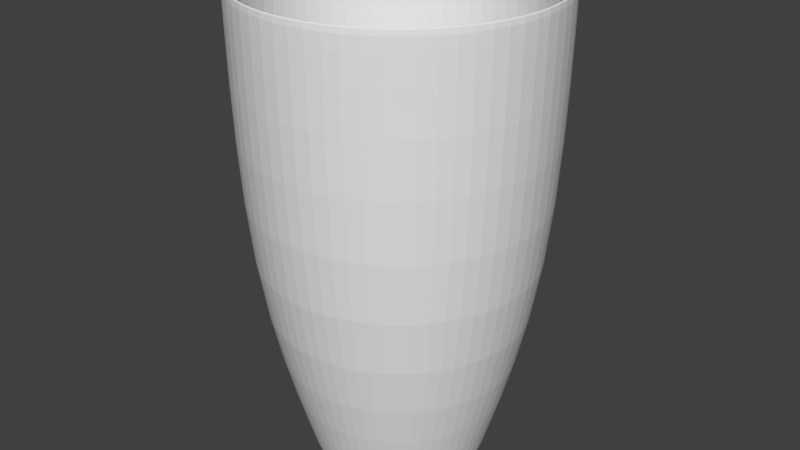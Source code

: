 # Source: cup10.blend  (saved by Blender 2.78.0; exported with 4.5.12 LTS)
import bpy
from mathutils import Matrix  # noqa: F401  (used for matrix-valued properties, if any)

bpy.ops.wm.read_factory_settings(use_empty=True)
scene = bpy.context.scene
scene.name = 'Scene'

# ---- collections
col_collection_1 = bpy.data.collections.new('Collection 1'); scene.collection.children.link(col_collection_1)

# ---- world
world_world = bpy.data.worlds.new('World'); scene.world = world_world
world_world.color = (0.05088, 0.05088, 0.05088)
world_world.use_sun_shadow = False
world_world.sun_shadow_jitter_overblur = 0.0
world_world.cycles.sampling_method = 'MANUAL'

# ---- meshes
me_cylinder_001 = bpy.data.meshes.new('Cylinder.001')
me_cylinder_001.from_pydata([(1.494e-08, 0.5357, -2.131), (-1.48e-08, 0.9188, 1.0), (0.205, 0.4949, -2.131), (0.3516, 0.8489, 1.0), (0.3788, 0.3788, -2.131), (0.6497, 0.6497, 1.0), (0.4949, 0.205, -2.131), (0.8489, 0.3516, 1.0), (0.5357, -1.804e-08, -2.131), (0.9188, -4.433e-08, 1.0), (0.4949, -0.205, -2.131), (0.8489, -0.3516, 1.0), (0.3788, -0.3788, -2.131), (0.6497, -0.6497, 1.0), (0.205, -0.4949, -2.131), (0.3516, -0.8489, 1.0), (9.579e-08, -0.5357, -2.131), (1.38e-07, -0.9188, 1.0), (-0.205, -0.4949, -2.131), (-0.3516, -0.8489, 1.0), (-0.3788, -0.3788, -2.131), (-0.6497, -0.6497, 1.0), (-0.4949, -0.205, -2.131), (-0.8489, -0.3516, 1.0), (-0.5357, 1.388e-08, -2.131), (-0.9188, 6.375e-09, 1.0), (-0.4949, 0.205, -2.131), (-0.8489, 0.3516, 1.0), (-0.3788, 0.3788, -2.131), (-0.6497, 0.6497, 1.0), (-0.205, 0.4949, -2.131), (-0.3516, 0.8489, 1.0), (-7.338e-09, 0.9656, -0.8166), (0.3695, 0.8921, -0.8166), (0.6828, 0.6828, -0.8166), (0.8921, 0.3695, -0.8166), (0.9656, -3.696e-08, -0.8166), (0.8921, -0.3695, -0.8166), (0.6828, -0.6828, -0.8166), (0.3695, -0.8921, -0.8166), (1.385e-07, -0.9656, -0.8166), (-0.3695, -0.8921, -0.8166), (-0.6828, -0.6828, -0.8166), (-0.8921, -0.3695, -0.8166), (-0.9656, 1.676e-08, -0.8166), (-0.8921, 0.3695, -0.8166), (-0.6828, 0.6828, -0.8166), (-0.3695, 0.8921, -0.8166), (0.0, 1.0, 1.0), (0.3827, 0.9239, 1.0), (0.7071, 0.7071, 1.0), (0.9239, 0.3827, 1.0), (1.0, -4.371e-08, 1.0), (0.9239, -0.3827, 1.0), (0.7071, -0.7071, 1.0), (0.3827, -0.9239, 1.0), (1.51e-07, -1.0, 1.0), (-0.3827, -0.9239, 1.0), (-0.7071, -0.7071, 1.0), (-0.9239, -0.3827, 1.0), (-1.0, 1.192e-08, 1.0), (-0.9239, 0.3827, 1.0), (-0.7071, 0.7071, 1.0), (-0.3827, 0.9239, 1.0), (0.2196, 0.5301, -2.131), (0.4057, 0.4057, -2.131), (0.5301, 0.2196, -2.131), (0.5738, -1.804e-08, -2.131), (0.5301, -0.2196, -2.131), (0.4057, -0.4057, -2.131), (0.2196, -0.5301, -2.131), (1.065e-07, -0.5738, -2.131), (-0.2196, -0.5301, -2.131), (-0.4057, -0.4057, -2.131), (-0.5301, -0.2196, -2.131), (-0.5738, 1.388e-08, -2.131), (-0.5301, 0.2196, -2.131), (-0.4057, 0.4057, -2.131), (-0.2196, 0.5301, -2.131), (1.987e-08, 0.5738, -2.131), (0.3827, 0.9239, 1.0), (0.0, 1.0, 1.0), (0.7071, 0.7071, 1.0), (0.9239, 0.3827, 1.0), (1.0, -4.371e-08, 1.0), (0.9239, -0.3827, 1.0), (0.7071, -0.7071, 1.0), (0.3827, -0.9239, 1.0), (1.51e-07, -1.0, 1.0), (-0.3827, -0.9239, 1.0), (-0.7071, -0.7071, 1.0), (-0.9239, -0.3827, 1.0), (-1.0, 1.192e-08, 1.0), (-0.9239, 0.3827, 1.0), (-0.7071, 0.7071, 1.0), (-0.3827, 0.9239, 1.0), (1.987e-08, 0.5738, -2.131), (0.2196, 0.5301, -2.131), (0.4057, 0.4057, -2.131), (0.5301, 0.2196, -2.131), (0.5738, -1.804e-08, -2.131), (0.5301, -0.2196, -2.131), (0.4057, -0.4057, -2.131), (0.2196, -0.5301, -2.131), (1.065e-07, -0.5738, -2.131), (-0.2196, -0.5301, -2.131), (-0.4057, -0.4057, -2.131), (-0.5301, -0.2196, -2.131), (-0.5738, 1.388e-08, -2.131), (-0.5301, 0.2196, -2.131), (-0.4057, 0.4057, -2.131), (-0.2196, 0.5301, -2.131), (0.3516, 0.8489, -2.106), (-1.48e-08, 0.9188, -2.106), (0.6497, 0.6497, -2.106), (0.8489, 0.3516, -2.106), (0.9188, -4.433e-08, -2.106), (0.8489, -0.3516, -2.106), (0.6497, -0.6497, -2.106), (0.3516, -0.8489, -2.106), (1.38e-07, -0.9188, -2.106), (-0.3516, -0.8489, -2.106), (-0.6497, -0.6497, -2.106), (-0.8489, -0.3516, -2.106), (-0.9188, 6.375e-09, -2.106), (-0.8489, 0.3516, -2.106), (-0.6497, 0.6497, -2.106), (-0.3516, 0.8489, -2.106)], [], [(48, 81, 80, 49), (49, 80, 82, 50), (50, 82, 83, 51), (51, 83, 84, 52), (52, 84, 85, 53), (53, 85, 86, 54), (54, 86, 87, 55), (55, 87, 88, 56), (56, 88, 89, 57), (57, 89, 90, 58), (58, 90, 91, 59), (59, 91, 92, 60), (60, 92, 93, 61), (61, 93, 94, 62), (1, 31, 127, 113), (62, 94, 95, 63), (63, 95, 81, 48), (0, 2, 4, 6, 8, 10, 12, 14, 16, 18, 20, 22, 24, 26, 28, 30), (78, 47, 32, 79), (77, 46, 47, 78), (76, 45, 46, 77), (75, 44, 45, 76), (74, 43, 44, 75), (73, 42, 43, 74), (72, 41, 42, 73), (71, 40, 41, 72), (70, 39, 40, 71), (69, 38, 39, 70), (68, 37, 38, 69), (67, 36, 37, 68), (66, 35, 36, 67), (65, 34, 35, 66), (64, 33, 34, 65), (79, 32, 33, 64), (47, 63, 48, 32), (46, 62, 63, 47), (45, 61, 62, 46), (44, 60, 61, 45), (43, 59, 60, 44), (42, 58, 59, 43), (41, 57, 58, 42), (40, 56, 57, 41), (39, 55, 56, 40), (38, 54, 55, 39), (37, 53, 54, 38), (36, 52, 53, 37), (35, 51, 52, 36), (34, 50, 51, 35), (33, 49, 50, 34), (32, 48, 49, 33), (96, 79, 64, 97), (97, 64, 65, 98), (98, 65, 66, 99), (99, 66, 67, 100), (100, 67, 68, 101), (101, 68, 69, 102), (102, 69, 70, 103), (103, 70, 71, 104), (104, 71, 72, 105), (105, 72, 73, 106), (106, 73, 74, 107), (107, 74, 75, 108), (108, 75, 76, 109), (109, 76, 77, 110), (110, 77, 78, 111), (111, 78, 79, 96), (1, 3, 80, 81), (3, 5, 82, 80), (5, 7, 83, 82), (7, 9, 84, 83), (9, 11, 85, 84), (11, 13, 86, 85), (13, 15, 87, 86), (15, 17, 88, 87), (17, 19, 89, 88), (19, 21, 90, 89), (21, 23, 91, 90), (23, 25, 92, 91), (25, 27, 93, 92), (27, 29, 94, 93), (29, 31, 95, 94), (31, 1, 81, 95), (2, 0, 96, 97), (4, 2, 97, 98), (6, 4, 98, 99), (8, 6, 99, 100), (10, 8, 100, 101), (12, 10, 101, 102), (14, 12, 102, 103), (16, 14, 103, 104), (18, 16, 104, 105), (20, 18, 105, 106), (22, 20, 106, 107), (24, 22, 107, 108), (26, 24, 108, 109), (28, 26, 109, 110), (30, 28, 110, 111), (0, 30, 111, 96), (112, 113, 127, 126, 125, 124, 123, 122, 121, 120, 119, 118, 117, 116, 115, 114), (19, 17, 120, 121), (5, 3, 112, 114), (21, 19, 121, 122), (7, 5, 114, 115), (23, 21, 122, 123), (9, 7, 115, 116), (25, 23, 123, 124), (11, 9, 116, 117), (27, 25, 124, 125), (13, 11, 117, 118), (29, 27, 125, 126), (15, 13, 118, 119), (31, 29, 126, 127), (17, 15, 119, 120), (3, 1, 113, 112)])
me_cylinder_001.use_remesh_preserve_volume = False
me_cylinder_001.use_remesh_preserve_attributes = False
me_cylinder_001.use_mirror_vertex_groups = False
me_cylinder_001.update()

# ---- objects
ob_cylinder = bpy.data.objects.new('Cylinder', me_cylinder_001)

# ---- transforms, parenting, visibility, modifiers, constraints
ob_cylinder.location = (-1.255, 4.287e-07, 1.472)
ob_cylinder.scale = (2.9, 2.9, 2.83)
ob_cylinder.lineart.crease_threshold = 0.0
_m = ob_cylinder.modifiers.new('Subsurf', 'SUBSURF')
_m.uv_smooth = 'PRESERVE_CORNERS'
_m.quality = 2
_m.levels = 3
_m.show_only_control_edges = False

# ---- collection membership
col_collection_1.objects.link(ob_cylinder)

# ---- scene / render settings (as saved in the file)
scene.frame_start = 1; scene.frame_end = 250; scene.frame_set(1)
scene.render.engine = 'BLENDER_EEVEE_NEXT'
scene.render.resolution_percentage = 50
scene.render.dither_intensity = 0.0
scene.cycles.use_denoising = False
scene.cycles.samples = 128
scene.cycles.sampling_pattern = 'TABULATED_SOBOL'
scene.cycles.light_sampling_threshold = 0.0
scene.cycles.use_adaptive_sampling = False
scene.cycles.use_light_tree = False
scene.cycles.blur_glossy = 0.0
scene.cycles.sample_clamp_indirect = 0.0
scene.view_settings.view_transform = 'Standard'
bpy.context.view_layer.update()

# ---- added for rendering (the .blend has no active camera and no usable light): camera, sun
cam_auto = bpy.data.cameras.new('AutoCamera')
cam_auto.lens = 50.0
cam_auto.sensor_width = 36.0
cam_auto.clip_end = 1000.0
ob_auto_camera = bpy.data.objects.new('AutoCamera', cam_auto)
scene.collection.objects.link(ob_auto_camera)
ob_auto_camera.location = (9.91595, -13.405, 8.80887)
ob_auto_camera.rotation_euler = (1.09748, -7.21219e-08, 0.694738)
scene.camera = ob_auto_camera
light_auto_sun = bpy.data.lights.new('AutoSun', 'SUN')
light_auto_sun.energy = 3.0
light_auto_sun.angle = 0.0523599
ob_auto_sun = bpy.data.objects.new('AutoSun', light_auto_sun)
scene.collection.objects.link(ob_auto_sun)
ob_auto_sun.rotation_euler = (0.872665, 0.174533, 0.523599)
bpy.context.view_layer.update()
